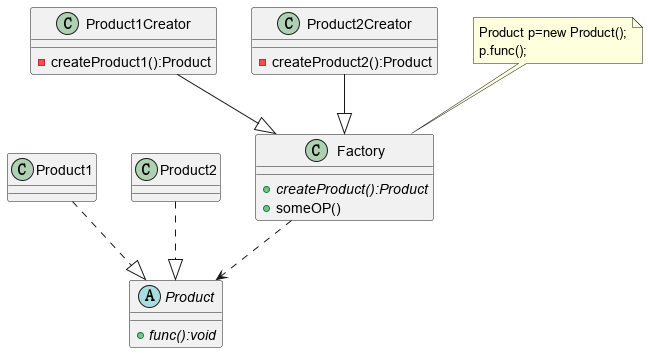

The diagram above was rendered by PlantUML. Its source (embedded in the PNG):
@startuml Factory

class Factory{
    + createProduct():Product {abstract}
    + someOP()
}
class Product1Creator{

    - createProduct1():Product
}
class Product2Creator{
    - createProduct2():Product
}

note  as N1
Product p=new Product();
p.func();
end note
N1..Factory
abstract class Product 
{ 
   
    + func():void {abstract}
}

class Product1 
{ 

}

class Product2 
{ 

}

Product1..|>Product
Product2..|>Product
Product1Creator--|>Factory
Product2Creator--|>Factory
Factory ..> Product
@enduml